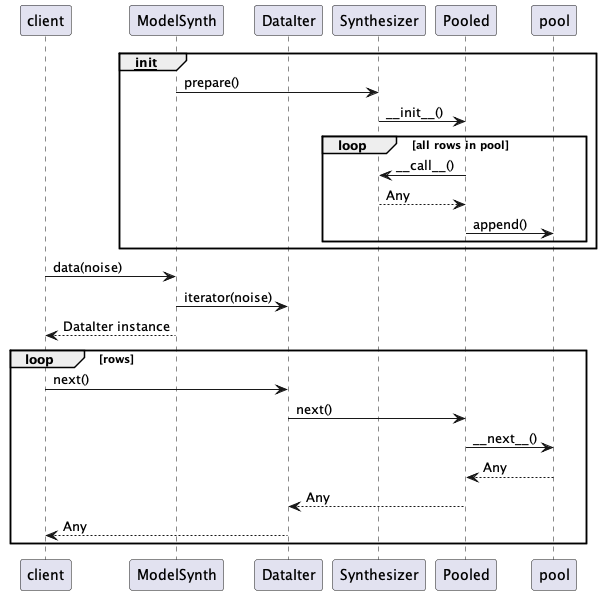

The diagram above was rendered by PlantUML. Its source (embedded in the PNG):
@startuml
participant client
participant ModelSynth
participant DataIter
participant Synthesizer
participant Pooled

group __init__
    ModelSynth -> Synthesizer : prepare()
    Synthesizer -> Pooled : ~__init__()
    loop all rows in pool
        Pooled -> Synthesizer : ~__call__()
        Synthesizer --> Pooled : Any
        Pooled -> pool : append()
    end
end

client -> ModelSynth : data(noise)
ModelSynth -> DataIter : iterator(noise)
ModelSynth --> client : DataIter instance
loop rows
    client -> DataIter : next()
    DataIter -> Pooled : next()
    Pooled -> pool : ~__next__()
    pool --> Pooled : Any
    Pooled --> DataIter : Any
    DataIter --> client : Any
end
@enduml